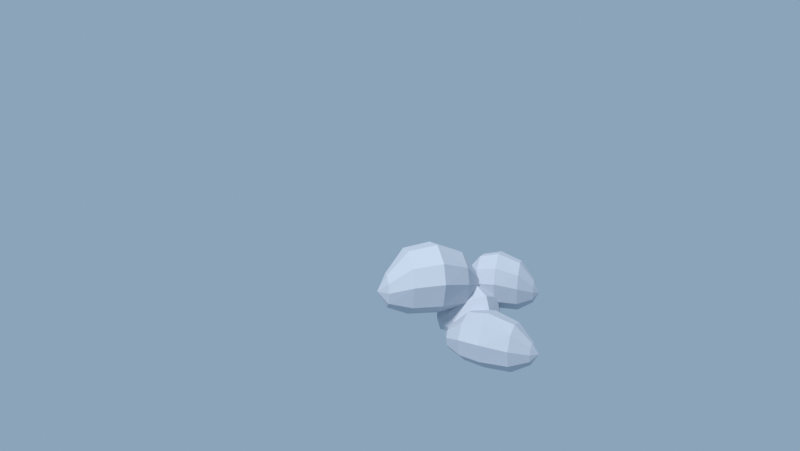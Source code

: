 # Source: B_staggered_crowns.blend  (saved by Blender 4.5.92; exported with 4.5.12 LTS)
import bpy
from mathutils import Matrix  # noqa: F401  (used for matrix-valued properties, if any)

bpy.ops.wm.read_factory_settings(use_empty=True)
scene = bpy.context.scene
scene.name = 'Scene'

# ---- collections
col_edit58e_four_layout_parts = bpy.data.collections.new('EDIT58E_four_layout_parts'); scene.collection.children.link(col_edit58e_four_layout_parts)
col_view58e_shared_setup = bpy.data.collections.new('VIEW58E_shared_setup'); scene.collection.children.link(col_view58e_shared_setup)

# ---- materials (node trees are filled in below, after node groups)
mat_58e_same_neutral_inspection = bpy.data.materials.new('58E same neutral inspection')

# ---- material node trees
mat_58e_same_neutral_inspection.use_nodes = True; mat_58e_same_neutral_inspection.node_tree.nodes.clear()
_N = mat_58e_same_neutral_inspection.node_tree.nodes; _L = mat_58e_same_neutral_inspection.node_tree.links
n0 = _N.new('ShaderNodeBsdfPrincipled'); n0.name = 'Principled BSDF'; n0.location = (-200, 100)
n0.inputs[0].default_value = (0.56, 0.6, 0.67, 1.0)
n0.inputs[2].default_value = 0.9
n1 = _N.new('ShaderNodeOutputMaterial'); n1.name = 'Material Output'; n1.location = (200, 100)
_L.new(n0.outputs[0], n1.inputs[0])
n1.is_active_output = True

# ---- world
world_58e_same_fixed_neutral_world = bpy.data.worlds.new('58E same fixed neutral world'); scene.world = world_58e_same_fixed_neutral_world
world_58e_same_fixed_neutral_world.use_nodes = True; world_58e_same_fixed_neutral_world.node_tree.nodes.clear()
_N = world_58e_same_fixed_neutral_world.node_tree.nodes; _L = world_58e_same_fixed_neutral_world.node_tree.links
n0 = _N.new('ShaderNodeBackground'); n0.name = 'Background'; n0.location = (-200, 100)
n0.inputs[0].default_value = (0.37, 0.53, 0.7, 1.0)
n0.inputs[1].default_value = 0.7
n1 = _N.new('ShaderNodeOutputWorld'); n1.name = 'World Output'; n1.location = (200, 100)
_L.new(n0.outputs[0], n1.inputs[0])
n1.is_active_output = True

# ---- cameras
cam_view58e_1216_source_front = bpy.data.cameras.new('VIEW58E_1216-source-front')
cam_view58e_1216_source_front.sensor_fit = 'VERTICAL'
cam_view58e_1216_source_front.clip_start = 0.35
cam_view58e_1216_source_front.clip_end = 1.8e+04
cam_view58e_1216_source_front.lens = 26.63
cam_view58e_1216_source_front.sensor_height = 32.0
cam_view58e_shared_side_back = bpy.data.cameras.new('VIEW58E_shared-side-back')
cam_view58e_shared_side_back.type = 'ORTHO'
cam_view58e_shared_side_back.clip_start = 0.35
cam_view58e_shared_side_back.clip_end = 1.8e+04
cam_view58e_shared_side_back.ortho_scale = 657.1

# ---- lights
light_58e_fixed_sun = bpy.data.lights.new('58E fixed Sun', 'SUN')
light_58e_fixed_sun.angle = 0.15
light_58e_fixed_sun.energy = 2.5

# ---- meshes
me_b_main = bpy.data.meshes.new('B_main')
me_b_main.from_pydata([(-223.8, 101.8, 775.4), (-219.2, 108.4, 801.2), (-205.0, 128.9, 820.9), (-186.2, 156.0, 817.8), (-170.2, 179.0, 796.0), (-165.1, 186.4, 764.0), (-178.8, 166.7, 729.9), (-203.3, 131.4, 720.6), (-219.2, 108.4, 742.3), (-192.3, 31.26, 800.2), (-181.9, 46.38, 851.4), (-149.1, 93.64, 890.3), (-105.9, 156.0, 884.1), (-69.16, 208.9, 841.2), (-57.37, 225.9, 777.7), (-88.82, 180.6, 710.2), (-145.2, 99.31, 691.8), (-181.9, 46.38, 734.8), (-137.7, -37.31, 813.1), (-126.3, -20.87, 868.1), (-90.67, 30.49, 909.9), (-43.66, 98.29, 903.3), (-3.777, 155.8, 857.1), (9.043, 174.3, 788.9), (-25.14, 125.0, 716.3), (-86.4, 36.65, 696.5), (-126.3, -20.87, 742.7), (-36.34, -49.1, 791.9), (-27.45, -36.28, 839.7), (0.3273, 3.779, 876.1), (36.99, 56.66, 870.3), (68.1, 101.5, 830.2), (78.1, 116.0, 770.8), (51.44, 77.49, 707.7), (3.661, 8.587, 690.4), (-27.45, -36.28, 730.6), (52.1, -26.85, 765.8), (55.63, -21.76, 787.8), (66.67, -5.837, 804.5), (81.24, 15.18, 801.9), (93.61, 33.01, 783.4), (97.58, 38.75, 756.1), (86.98, 23.46, 727.1), (68.0, -3.926, 719.2), (55.63, -21.76, 737.6), (-217.6, 158.1, 768.0), (93.82, -6.166, 757.0)], [], [(10, 1, 0), (9, 10, 0), (10, 2, 1), (10, 11, 2), (12, 3, 2), (11, 12, 2), (12, 4, 3), (12, 13, 4), (14, 5, 4), (13, 14, 4), (14, 6, 5), (14, 15, 6), (16, 7, 6), (15, 16, 6), (16, 8, 7), (16, 17, 8), (9, 0, 8), (17, 9, 8), (18, 10, 9), (18, 19, 10), (20, 11, 10), (19, 20, 10), (20, 12, 11), (20, 21, 12), (22, 13, 12), (21, 22, 12), (22, 14, 13), (22, 23, 14), (24, 15, 14), (23, 24, 14), (24, 16, 15), (24, 25, 16), (26, 17, 16), (25, 26, 16), (26, 9, 17), (26, 18, 9), (28, 19, 18), (27, 28, 18), (28, 20, 19), (28, 29, 20), (30, 21, 20), (29, 30, 20), (30, 22, 21), (30, 31, 22), (32, 23, 22), (31, 32, 22), (32, 24, 23), (32, 33, 24), (34, 25, 24), (33, 34, 24), (34, 26, 25), (34, 35, 26), (27, 18, 26), (35, 27, 26), (36, 28, 27), (36, 37, 28), (38, 29, 28), (37, 38, 28), (38, 30, 29), (38, 39, 30), (40, 31, 30), (39, 40, 30), (40, 32, 31), (40, 41, 32), (42, 33, 32), (41, 42, 32), (42, 34, 33), (42, 43, 34), (44, 35, 34), (43, 44, 34), (44, 27, 35), (44, 36, 27), (0, 1, 45), (37, 36, 46), (1, 2, 45), (38, 37, 46), (2, 3, 45), (39, 38, 46), (3, 4, 45), (40, 39, 46), (4, 5, 45), (41, 40, 46), (5, 6, 45), (42, 41, 46), (6, 7, 45), (43, 42, 46), (7, 8, 45), (44, 43, 46), (8, 0, 45), (36, 44, 46)])
me_b_main.materials.append(mat_58e_same_neutral_inspection)
me_b_main.update()
me_b_second = bpy.data.meshes.new('B_second')
me_b_second.from_pydata([(73.47, 45.5, 742.4), (79.51, 47.61, 764.7), (98.39, 54.21, 781.7), (123.3, 62.92, 779.0), (144.5, 70.31, 760.2), (151.3, 72.68, 732.5), (133.1, 66.35, 703.1), (100.7, 55.0, 695.0), (79.51, 47.61, 713.8), (59.19, -10.77, 763.8), (73.08, -5.909, 808.0), (116.5, 9.268, 841.6), (173.8, 29.3, 836.3), (222.5, 46.3, 799.2), (238.1, 51.76, 744.4), (196.4, 37.19, 686.1), (121.7, 11.09, 670.2), (73.08, -5.909, 707.3), (60.48, -75.57, 775.0), (75.58, -70.29, 822.5), (122.8, -53.79, 858.5), (185.1, -32.02, 852.8), (238.0, -13.54, 813.0), (254.9, -7.602, 754.0), (209.6, -23.44, 691.3), (128.4, -51.81, 674.2), (75.58, -70.29, 714.2), (118.5, -125.2, 756.6), (130.3, -121.1, 797.9), (167.1, -108.2, 829.3), (215.7, -91.22, 824.4), (257.0, -76.81, 789.7), (270.2, -72.18, 738.4), (234.9, -84.53, 683.9), (171.6, -106.7, 669.0), (130.3, -121.1, 703.7), (184.9, -148.6, 734.1), (189.6, -147.0, 753.1), (204.2, -141.8, 767.5), (223.6, -135.1, 765.3), (239.9, -129.4, 749.3), (245.2, -127.5, 725.7), (231.2, -132.4, 700.7), (206.0, -141.2, 693.8), (189.6, -147.0, 709.8), (104.5, 77.32, 736.0), (221.2, -153.4, 726.5)], [], [(10, 1, 0), (9, 10, 0), (10, 2, 1), (10, 11, 2), (12, 3, 2), (11, 12, 2), (12, 4, 3), (12, 13, 4), (14, 5, 4), (13, 14, 4), (14, 6, 5), (14, 15, 6), (16, 7, 6), (15, 16, 6), (16, 8, 7), (16, 17, 8), (9, 0, 8), (17, 9, 8), (18, 10, 9), (18, 19, 10), (20, 11, 10), (19, 20, 10), (20, 12, 11), (20, 21, 12), (22, 13, 12), (21, 22, 12), (22, 14, 13), (22, 23, 14), (24, 15, 14), (23, 24, 14), (24, 16, 15), (24, 25, 16), (26, 17, 16), (25, 26, 16), (26, 9, 17), (26, 18, 9), (28, 19, 18), (27, 28, 18), (28, 20, 19), (28, 29, 20), (30, 21, 20), (29, 30, 20), (30, 22, 21), (30, 31, 22), (32, 23, 22), (31, 32, 22), (32, 24, 23), (32, 33, 24), (34, 25, 24), (33, 34, 24), (34, 26, 25), (34, 35, 26), (27, 18, 26), (35, 27, 26), (36, 28, 27), (36, 37, 28), (38, 29, 28), (37, 38, 28), (38, 30, 29), (38, 39, 30), (40, 31, 30), (39, 40, 30), (40, 32, 31), (40, 41, 32), (42, 33, 32), (41, 42, 32), (42, 34, 33), (42, 43, 34), (44, 35, 34), (43, 44, 34), (44, 27, 35), (44, 36, 27), (0, 1, 45), (37, 36, 46), (1, 2, 45), (38, 37, 46), (2, 3, 45), (39, 38, 46), (3, 4, 45), (40, 39, 46), (4, 5, 45), (41, 40, 46), (5, 6, 45), (42, 41, 46), (6, 7, 45), (43, 42, 46), (7, 8, 45), (44, 43, 46), (8, 0, 45), (36, 44, 46)])
me_b_second.materials.append(mat_58e_same_neutral_inspection)
me_b_second.update()
me_b_saddle = bpy.data.meshes.new('B_saddle')
me_b_saddle.from_pydata([(-66.58, -0.5393, 669.7), (-62.13, 8.302, 693.8), (-52.41, 27.59, 700.9), (-37.02, 58.14, 692.9), (-26.9, 78.23, 675.9), (-28.52, 75.02, 650.9), (-39.45, 53.31, 621.5), (-55.65, 21.16, 632.2), (-66.58, -0.5393, 648.3), (-40.03, -52.96, 688.5), (-29.78, -32.63, 736.2), (-7.433, 11.74, 750.4), (27.95, 81.99, 734.5), (51.24, 128.2, 700.9), (47.51, 120.8, 651.4), (22.37, 70.9, 593.1), (-14.88, -3.05, 614.3), (-40.03, -52.96, 646.1), (3.615, -100.1, 699.2), (14.75, -78.04, 750.5), (39.04, -29.81, 765.8), (77.51, 46.55, 748.7), (102.8, 96.78, 712.5), (98.76, 88.75, 659.3), (71.43, 34.49, 596.7), (30.95, -45.89, 619.5), (3.615, -100.1, 653.7), (80.45, -90.98, 681.7), (89.14, -73.74, 726.3), (108.1, -36.12, 739.5), (138.1, 23.44, 724.6), (157.8, 62.62, 693.2), (154.7, 56.35, 646.9), (133.4, 14.03, 592.4), (101.8, -48.66, 612.2), (80.45, -90.98, 642.0), (146.2, -56.07, 661.8), (149.6, -49.22, 682.3), (157.2, -34.27, 688.4), (169.1, -10.59, 681.6), (176.9, 4.979, 667.1), (175.7, 2.487, 645.9), (167.2, -14.33, 620.8), (154.7, -39.25, 629.9), (146.2, -56.07, 643.6), (-64.12, 47.35, 666.0), (176.8, -31.17, 656.5)], [], [(10, 1, 0), (9, 10, 0), (10, 2, 1), (10, 11, 2), (12, 3, 2), (11, 12, 2), (12, 4, 3), (12, 13, 4), (14, 5, 4), (13, 14, 4), (14, 6, 5), (14, 15, 6), (16, 7, 6), (15, 16, 6), (16, 8, 7), (16, 17, 8), (9, 0, 8), (17, 9, 8), (18, 10, 9), (18, 19, 10), (20, 11, 10), (19, 20, 10), (20, 12, 11), (20, 21, 12), (22, 13, 12), (21, 22, 12), (22, 14, 13), (22, 23, 14), (24, 15, 14), (23, 24, 14), (24, 16, 15), (24, 25, 16), (26, 17, 16), (25, 26, 16), (26, 9, 17), (26, 18, 9), (28, 19, 18), (27, 28, 18), (28, 20, 19), (28, 29, 20), (30, 21, 20), (29, 30, 20), (30, 22, 21), (30, 31, 22), (32, 23, 22), (31, 32, 22), (32, 24, 23), (32, 33, 24), (34, 25, 24), (33, 34, 24), (34, 26, 25), (34, 35, 26), (27, 18, 26), (35, 27, 26), (36, 28, 27), (36, 37, 28), (38, 29, 28), (37, 38, 28), (38, 30, 29), (38, 39, 30), (40, 31, 30), (39, 40, 30), (40, 32, 31), (40, 41, 32), (42, 33, 32), (41, 42, 32), (42, 34, 33), (42, 43, 34), (44, 35, 34), (43, 44, 34), (44, 27, 35), (44, 36, 27), (0, 1, 45), (37, 36, 46), (1, 2, 45), (38, 37, 46), (2, 3, 45), (39, 38, 46), (3, 4, 45), (40, 39, 46), (4, 5, 45), (41, 40, 46), (5, 6, 45), (42, 41, 46), (6, 7, 45), (43, 42, 46), (7, 8, 45), (44, 43, 46), (8, 0, 45), (36, 44, 46)])
me_b_saddle.materials.append(mat_58e_same_neutral_inspection)
me_b_saddle.update()
me_b_front = bpy.data.meshes.new('B_front')
me_b_front.from_pydata([(-112.8, -23.56, 642.5), (-102.7, -21.53, 663.9), (-83.07, -17.63, 672.2), (-56.94, -12.43, 665.6), (-38.8, -8.812, 647.5), (-40.97, -9.246, 628.6), (-58.39, -12.71, 602.2), (-88.87, -18.79, 598.9), (-108.5, -22.69, 617.9), (-133.9, -79.35, 661.5), (-110.5, -74.69, 703.8), (-65.45, -65.72, 720.1), (-5.362, -53.75, 707.1), (36.37, -45.44, 671.3), (31.36, -46.43, 633.8), (-8.701, -54.41, 581.8), (-78.81, -68.37, 575.3), (-123.9, -77.35, 612.7), (-139.9, -146.2, 671.6), (-114.5, -141.1, 717.1), (-65.5, -131.4, 734.6), (-0.1855, -118.4, 720.6), (45.17, -109.3, 682.1), (39.73, -110.4, 641.9), (-3.814, -119.1, 585.9), (-80.02, -134.3, 578.9), (-129.0, -144.0, 619.1), (-90.74, -206.8, 655.0), (-70.93, -202.8, 694.5), (-32.72, -195.2, 709.8), (18.23, -185.1, 697.6), (53.61, -178.0, 664.1), (49.36, -178.9, 629.1), (15.4, -185.6, 580.4), (-44.04, -197.5, 574.3), (-82.25, -205.1, 609.3), (-30.21, -241.6, 635.0), (-22.34, -240.1, 653.2), (-7.151, -237.0, 660.2), (13.1, -233.0, 654.7), (27.16, -230.2, 639.2), (25.47, -230.5, 623.2), (11.97, -233.2, 600.8), (-11.65, -237.9, 598.0), (-26.84, -240.9, 614.0), (-79.31, 4.226, 637.5), (3.875, -252.4, 628.8)], [], [(10, 1, 0), (9, 10, 0), (10, 2, 1), (10, 11, 2), (12, 3, 2), (11, 12, 2), (12, 4, 3), (12, 13, 4), (14, 5, 4), (13, 14, 4), (14, 6, 5), (14, 15, 6), (16, 7, 6), (15, 16, 6), (16, 8, 7), (16, 17, 8), (9, 0, 8), (17, 9, 8), (18, 10, 9), (18, 19, 10), (20, 11, 10), (19, 20, 10), (20, 12, 11), (20, 21, 12), (22, 13, 12), (21, 22, 12), (22, 14, 13), (22, 23, 14), (24, 15, 14), (23, 24, 14), (24, 16, 15), (24, 25, 16), (26, 17, 16), (25, 26, 16), (26, 9, 17), (26, 18, 9), (28, 19, 18), (27, 28, 18), (28, 20, 19), (28, 29, 20), (30, 21, 20), (29, 30, 20), (30, 22, 21), (30, 31, 22), (32, 23, 22), (31, 32, 22), (32, 24, 23), (32, 33, 24), (34, 25, 24), (33, 34, 24), (34, 26, 25), (34, 35, 26), (27, 18, 26), (35, 27, 26), (36, 28, 27), (36, 37, 28), (38, 29, 28), (37, 38, 28), (38, 30, 29), (38, 39, 30), (40, 31, 30), (39, 40, 30), (40, 32, 31), (40, 41, 32), (42, 33, 32), (41, 42, 32), (42, 34, 33), (42, 43, 34), (44, 35, 34), (43, 44, 34), (44, 27, 35), (44, 36, 27), (0, 1, 45), (37, 36, 46), (1, 2, 45), (38, 37, 46), (2, 3, 45), (39, 38, 46), (3, 4, 45), (40, 39, 46), (4, 5, 45), (41, 40, 46), (5, 6, 45), (42, 41, 46), (6, 7, 45), (43, 42, 46), (7, 8, 45), (44, 43, 46), (8, 0, 45), (36, 44, 46)])
me_b_front.materials.append(mat_58e_same_neutral_inspection)
me_b_front.update()

# ---- objects
ob_b_main = bpy.data.objects.new('B_main', me_b_main)
ob_b_second = bpy.data.objects.new('B_second', me_b_second)
ob_b_saddle = bpy.data.objects.new('B_saddle', me_b_saddle)
ob_b_front = bpy.data.objects.new('B_front', me_b_front)
ob_58e_fixed_sun = bpy.data.objects.new('58E fixed Sun', light_58e_fixed_sun)
ob_view58e_1216_source_front = bpy.data.objects.new('VIEW58E_1216-source-front', cam_view58e_1216_source_front)
ob_view58e_shared_side_back = bpy.data.objects.new('VIEW58E_shared-side-back', cam_view58e_shared_side_back)

# ---- transforms, parenting, visibility, modifiers, constraints
ob_b_main.location = (0.0, 0.0, 0.0)
ob_b_second.location = (0.0, 0.0, 0.0)
ob_b_saddle.location = (0.0, 0.0, 0.0)
ob_b_front.location = (0.0, 0.0, 0.0)
ob_58e_fixed_sun.location = (0.0, 0.0, 0.0)
ob_58e_fixed_sun.rotation_euler = (0.4, -0.6, -0.4)
ob_view58e_1216_source_front.location = (-958.0, -633.0, 1150.0)
ob_view58e_1216_source_front.rotation_euler = (1.405, 2.939e-08, -0.8157)
ob_view58e_shared_side_back.location = (1791.0, 1409.0, 1392.0)
ob_view58e_shared_side_back.rotation_euler = (1.293, 9.883e-08, 2.232)

# ---- collection membership
col_edit58e_four_layout_parts.objects.link(ob_b_main)
col_edit58e_four_layout_parts.objects.link(ob_b_second)
col_edit58e_four_layout_parts.objects.link(ob_b_saddle)
col_edit58e_four_layout_parts.objects.link(ob_b_front)
col_view58e_shared_setup.objects.link(ob_58e_fixed_sun)
col_view58e_shared_setup.objects.link(ob_view58e_1216_source_front)
col_view58e_shared_setup.objects.link(ob_view58e_shared_side_back)

# ---- scene / render settings (as saved in the file)
scene.camera = ob_view58e_1216_source_front
scene.frame_start = 1; scene.frame_end = 250; scene.frame_set(1)
scene.render.engine = 'CYCLES'
scene.render.resolution_x = 836
scene.render.resolution_y = 471
scene.render.pixel_aspect_x = 1.001
scene.cycles.use_denoising = False
scene.cycles.samples = 8
scene.view_settings.view_transform = 'Standard'
bpy.context.view_layer.update()
